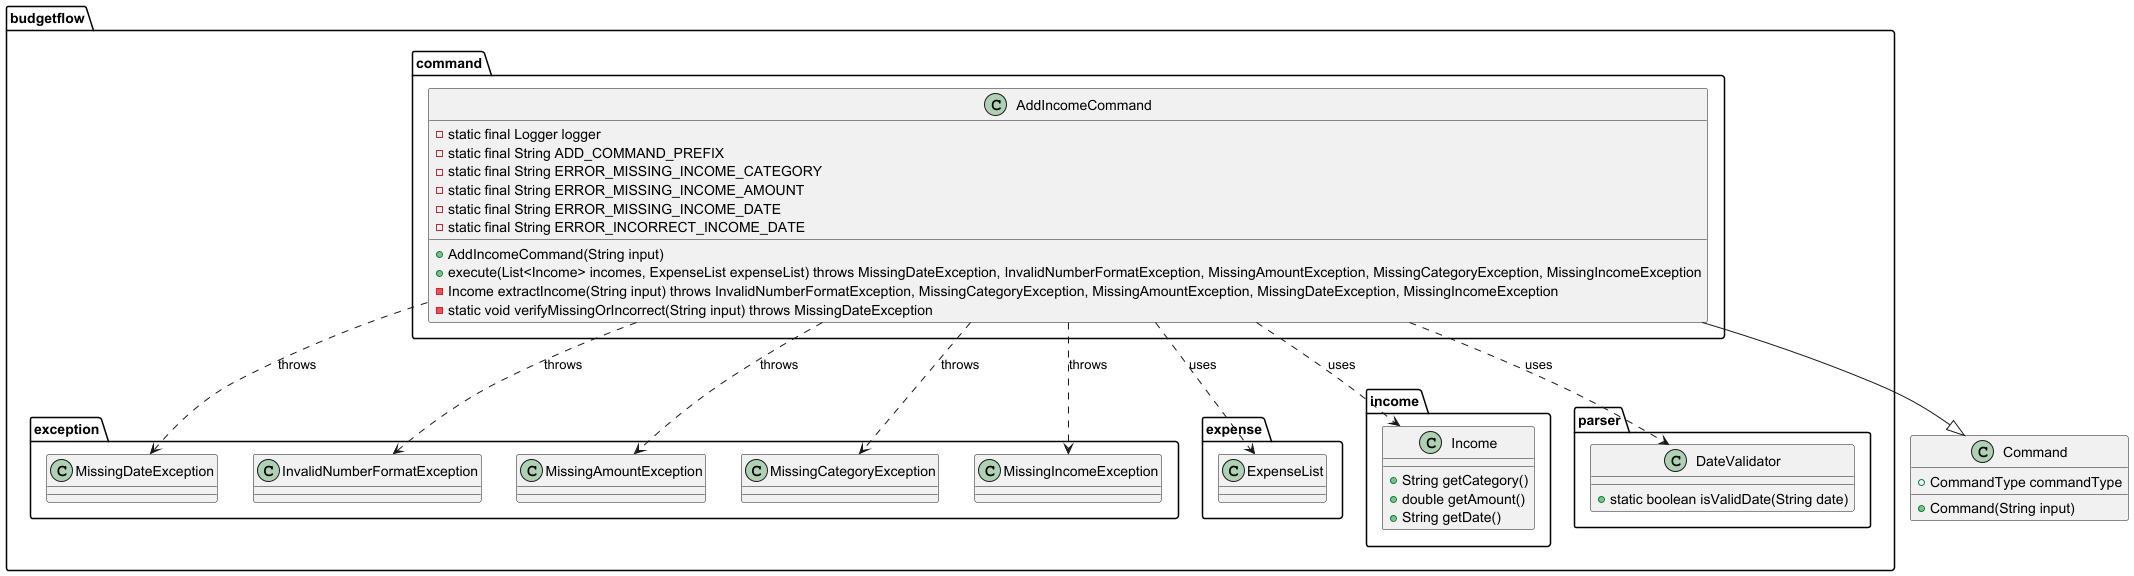

The diagram above was rendered by PlantUML. Its source (embedded in the PNG):
@startuml
package budgetflow.command {
    class AddIncomeCommand {
        - static final Logger logger
        - static final String ADD_COMMAND_PREFIX
        - static final String ERROR_MISSING_INCOME_CATEGORY
        - static final String ERROR_MISSING_INCOME_AMOUNT
        - static final String ERROR_MISSING_INCOME_DATE
        - static final String ERROR_INCORRECT_INCOME_DATE
        + AddIncomeCommand(String input)
        + execute(List<Income> incomes, ExpenseList expenseList) throws MissingDateException, InvalidNumberFormatException, MissingAmountException, MissingCategoryException, MissingIncomeException
        - Income extractIncome(String input) throws InvalidNumberFormatException, MissingCategoryException, MissingAmountException, MissingDateException, MissingIncomeException
        - static void verifyMissingOrIncorrect(String input) throws MissingDateException
    }
}

package budgetflow.exception {
    class MissingDateException
    class InvalidNumberFormatException
    class MissingAmountException
    class MissingCategoryException
    class MissingIncomeException
}

package budgetflow.expense {
    class ExpenseList
}

package budgetflow.income {
    class Income {
        + String getCategory()
        + double getAmount()
        + String getDate()
    }
}

package budgetflow.parser {
    class DateValidator {
        + static boolean isValidDate(String date)
    }
}

class Command {
    + Command(String input)
    + CommandType commandType
}

AddIncomeCommand --|> Command
AddIncomeCommand ..> MissingDateException : throws
AddIncomeCommand ..> InvalidNumberFormatException : throws
AddIncomeCommand ..> MissingAmountException : throws
AddIncomeCommand ..> MissingCategoryException : throws
AddIncomeCommand ..> MissingIncomeException : throws
AddIncomeCommand ..> Income : uses
AddIncomeCommand ..> ExpenseList : uses
AddIncomeCommand ..> DateValidator : uses

@enduml